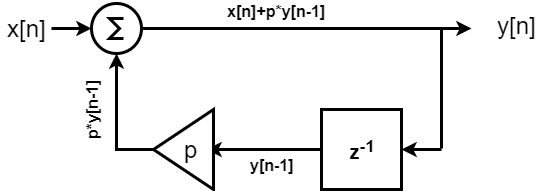

The diagram above was exported from draw.io. Its source (the exported page's mxGraphModel, read from the mxfile embedded in the PNG):
<mxGraphModel dx="1038" dy="531" grid="1" gridSize="10" guides="1" tooltips="1" connect="1" arrows="1" fold="1" page="1" pageScale="1" pageWidth="1100" pageHeight="850" background="#ffffff" math="0" shadow="0">
  <root>
    <mxCell id="0" />
    <mxCell id="1" parent="0" />
    <mxCell id="2" value="" style="edgeStyle=orthogonalEdgeStyle;rounded=0;orthogonalLoop=1;jettySize=auto;html=1;shadow=0;strokeWidth=3;fontSize=13;" edge="1" source="3" target="11" parent="1">
      <mxGeometry relative="1" as="geometry" />
    </mxCell>
    <mxCell id="3" value="&lt;b style=&quot;font-size: 20px&quot;&gt;z&lt;sup&gt;-1&lt;/sup&gt;&lt;/b&gt;" style="whiteSpace=wrap;html=1;aspect=fixed;strokeWidth=3;shadow=0;" vertex="1" parent="1">
      <mxGeometry x="440" y="201" width="80" height="80" as="geometry" />
    </mxCell>
    <mxCell id="4" value="" style="edgeStyle=orthogonalEdgeStyle;rounded=0;orthogonalLoop=1;jettySize=auto;html=1;strokeWidth=3;shadow=0;" edge="1" source="5" parent="1">
      <mxGeometry relative="1" as="geometry">
        <mxPoint x="590" y="120" as="targetPoint" />
      </mxGeometry>
    </mxCell>
    <mxCell id="5" value="" style="verticalLabelPosition=bottom;shadow=0;dashed=0;align=center;html=1;verticalAlign=top;shape=mxgraph.electrical.abstract.sum;strokeWidth=3;" vertex="1" parent="1">
      <mxGeometry x="210" y="95" width="50" height="50" as="geometry" />
    </mxCell>
    <mxCell id="6" value="y&lt;font style=&quot;font-size: 24px;&quot;&gt;[n]&lt;/font&gt;" style="text;html=1;align=center;verticalAlign=middle;resizable=0;points=[];;autosize=1;fontSize=24;strokeWidth=3;shadow=0;" vertex="1" parent="1">
      <mxGeometry x="610" y="102" width="50" height="30" as="geometry" />
    </mxCell>
    <mxCell id="7" value="" style="edgeStyle=orthogonalEdgeStyle;rounded=0;orthogonalLoop=1;jettySize=auto;html=1;fontSize=24;strokeWidth=3;shadow=0;" edge="1" source="8" parent="1">
      <mxGeometry relative="1" as="geometry">
        <mxPoint x="210" y="120" as="targetPoint" />
      </mxGeometry>
    </mxCell>
    <mxCell id="8" value="&lt;font style=&quot;font-size: 24px&quot;&gt;x[n]&lt;/font&gt;" style="text;html=1;align=center;verticalAlign=middle;resizable=0;points=[];;autosize=1;fontSize=24;strokeWidth=3;shadow=0;" vertex="1" parent="1">
      <mxGeometry x="120" y="105" width="50" height="30" as="geometry" />
    </mxCell>
    <mxCell id="9" value="" style="edgeStyle=orthogonalEdgeStyle;rounded=0;orthogonalLoop=1;jettySize=auto;html=1;shadow=0;strokeWidth=3;fontSize=13;entryX=0.5;entryY=1;entryDx=0;entryDy=0;entryPerimeter=0;" edge="1" source="10" target="5" parent="1">
      <mxGeometry relative="1" as="geometry">
        <mxPoint x="192" y="241" as="targetPoint" />
      </mxGeometry>
    </mxCell>
    <mxCell id="10" value="" style="triangle;whiteSpace=wrap;html=1;shadow=0;strokeWidth=3;fontSize=24;align=right;rotation=-180;flipV=1;" vertex="1" parent="1">
      <mxGeometry x="272" y="201" width="60" height="80" as="geometry" />
    </mxCell>
    <mxCell id="11" value="p" style="text;html=1;align=center;verticalAlign=middle;resizable=0;points=[];;autosize=1;fontSize=24;" vertex="1" parent="1">
      <mxGeometry x="295" y="226" width="30" height="30" as="geometry" />
    </mxCell>
    <mxCell id="12" value="" style="endArrow=none;html=1;shadow=0;strokeWidth=3;fontSize=13;" edge="1" parent="1">
      <mxGeometry width="50" height="50" relative="1" as="geometry">
        <mxPoint x="560" y="240" as="sourcePoint" />
        <mxPoint x="560" y="120" as="targetPoint" />
      </mxGeometry>
    </mxCell>
    <mxCell id="13" value="" style="endArrow=classic;html=1;shadow=0;strokeWidth=3;fontSize=13;entryX=1;entryY=0.5;entryDx=0;entryDy=0;" edge="1" target="3" parent="1">
      <mxGeometry width="50" height="50" relative="1" as="geometry">
        <mxPoint x="560" y="241" as="sourcePoint" />
        <mxPoint x="230" y="300" as="targetPoint" />
      </mxGeometry>
    </mxCell>
    <mxCell id="14" value="x[n]+p*y[n-1]" style="text;html=1;align=center;verticalAlign=middle;resizable=0;points=[];;autosize=1;fontSize=16;fontStyle=1" vertex="1" parent="1">
      <mxGeometry x="340" y="92" width="110" height="20" as="geometry" />
    </mxCell>
    <mxCell id="15" value="p*y[n-1]" style="text;html=1;align=center;verticalAlign=middle;resizable=0;points=[];;autosize=1;fontSize=16;fontStyle=1;rotation=-90;" vertex="1" parent="1">
      <mxGeometry x="175" y="191" width="70" height="20" as="geometry" />
    </mxCell>
    <mxCell id="16" value="y[n-1]" style="text;html=1;align=center;verticalAlign=middle;resizable=0;points=[];;autosize=1;fontSize=16;fontStyle=1" vertex="1" parent="1">
      <mxGeometry x="360" y="246" width="60" height="20" as="geometry" />
    </mxCell>
  </root>
</mxGraphModel>